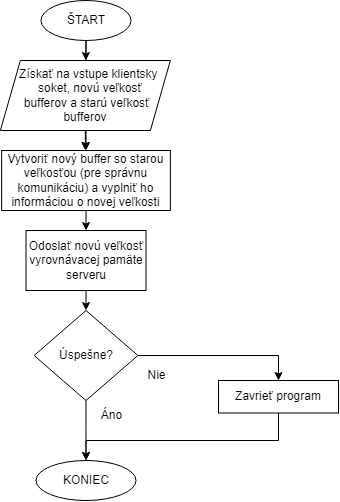

The diagram above was exported from draw.io. Its source (the exported page's mxGraphModel, read from the mxfile embedded in the PNG):
<mxGraphModel dx="981" dy="520" grid="1" gridSize="10" guides="1" tooltips="1" connect="1" arrows="1" fold="1" page="1" pageScale="1" pageWidth="827" pageHeight="1169" math="0" shadow="0">
  <root>
    <mxCell id="0" />
    <mxCell id="1" parent="0" />
    <mxCell id="rHY19q_051vyewuaYhAu-29" style="edgeStyle=orthogonalEdgeStyle;rounded=0;orthogonalLoop=1;jettySize=auto;html=1;exitX=0.5;exitY=1;exitDx=0;exitDy=0;entryX=0.5;entryY=0;entryDx=0;entryDy=0;" parent="1" source="tddx30WZNGqtdUzcZL9P-1" edge="1">
      <mxGeometry relative="1" as="geometry">
        <mxPoint x="407.5050000000001" y="100" as="targetPoint" />
      </mxGeometry>
    </mxCell>
    <mxCell id="kFvfXpQkitepP9NtpXz6-2" style="edgeStyle=orthogonalEdgeStyle;rounded=0;orthogonalLoop=1;jettySize=auto;html=1;exitX=0.5;exitY=1;exitDx=0;exitDy=0;fontFamily=Helvetica;fontSize=12;" edge="1" parent="1" source="tddx30WZNGqtdUzcZL9P-1">
      <mxGeometry relative="1" as="geometry">
        <mxPoint x="407.2857142857142" y="80" as="targetPoint" />
      </mxGeometry>
    </mxCell>
    <mxCell id="tddx30WZNGqtdUzcZL9P-1" value="ŠTART" style="ellipse;whiteSpace=wrap;html=1;" parent="1" vertex="1">
      <mxGeometry x="362.51" y="20" width="90" height="40" as="geometry" />
    </mxCell>
    <mxCell id="tddx30WZNGqtdUzcZL9P-2" value="KONIEC" style="ellipse;whiteSpace=wrap;html=1;" parent="1" vertex="1">
      <mxGeometry x="357.51" y="480" width="100" height="40" as="geometry" />
    </mxCell>
    <mxCell id="rHY19q_051vyewuaYhAu-42" style="edgeStyle=orthogonalEdgeStyle;rounded=0;orthogonalLoop=1;jettySize=auto;html=1;entryX=0.5;entryY=0;entryDx=0;entryDy=0;" parent="1" target="rHY19q_051vyewuaYhAu-14" edge="1">
      <mxGeometry relative="1" as="geometry">
        <mxPoint x="407.5" y="150" as="sourcePoint" />
      </mxGeometry>
    </mxCell>
    <mxCell id="rHY19q_051vyewuaYhAu-44" style="edgeStyle=orthogonalEdgeStyle;rounded=0;orthogonalLoop=1;jettySize=auto;html=1;entryX=0.5;entryY=0;entryDx=0;entryDy=0;" parent="1" source="rHY19q_051vyewuaYhAu-2" target="rHY19q_051vyewuaYhAu-25" edge="1">
      <mxGeometry relative="1" as="geometry" />
    </mxCell>
    <mxCell id="rHY19q_051vyewuaYhAu-45" style="edgeStyle=orthogonalEdgeStyle;rounded=0;orthogonalLoop=1;jettySize=auto;html=1;entryX=0.5;entryY=0;entryDx=0;entryDy=0;" parent="1" source="rHY19q_051vyewuaYhAu-2" target="tddx30WZNGqtdUzcZL9P-2" edge="1">
      <mxGeometry relative="1" as="geometry" />
    </mxCell>
    <mxCell id="rHY19q_051vyewuaYhAu-2" value="&amp;nbsp;Úspešne?&amp;nbsp;" style="rhombus;whiteSpace=wrap;html=1;" parent="1" vertex="1">
      <mxGeometry x="355.64" y="330" width="103.73" height="90" as="geometry" />
    </mxCell>
    <mxCell id="rHY19q_051vyewuaYhAu-7" value="Nie" style="text;html=1;align=center;verticalAlign=middle;resizable=0;points=[];autosize=1;strokeColor=none;fillColor=none;" parent="1" vertex="1">
      <mxGeometry x="457.51" y="380" width="40" height="30" as="geometry" />
    </mxCell>
    <mxCell id="rHY19q_051vyewuaYhAu-8" value="Áno" style="text;html=1;align=center;verticalAlign=middle;resizable=0;points=[];autosize=1;strokeColor=none;fillColor=none;" parent="1" vertex="1">
      <mxGeometry x="412.51" y="420" width="40" height="30" as="geometry" />
    </mxCell>
    <mxCell id="tP6q1b9CDFHeEPga-Vmw-2" style="edgeStyle=orthogonalEdgeStyle;rounded=0;orthogonalLoop=1;jettySize=auto;html=1;exitX=0.5;exitY=1;exitDx=0;exitDy=0;entryX=0.5;entryY=0;entryDx=0;entryDy=0;" parent="1" source="rHY19q_051vyewuaYhAu-14" target="tP6q1b9CDFHeEPga-Vmw-1" edge="1">
      <mxGeometry relative="1" as="geometry" />
    </mxCell>
    <mxCell id="rHY19q_051vyewuaYhAu-14" value="Vytvoriť nový buffer so starou veľkosťou (pre správnu komunikáciu) a&amp;nbsp;vyplniť ho informáciou o novej veľkosti" style="rounded=0;whiteSpace=wrap;html=1;" parent="1" vertex="1">
      <mxGeometry x="323.14" y="170" width="168.74" height="60" as="geometry" />
    </mxCell>
    <mxCell id="rHY19q_051vyewuaYhAu-46" style="edgeStyle=orthogonalEdgeStyle;rounded=0;orthogonalLoop=1;jettySize=auto;html=1;entryX=0.5;entryY=0;entryDx=0;entryDy=0;" parent="1" source="rHY19q_051vyewuaYhAu-25" target="tddx30WZNGqtdUzcZL9P-2" edge="1">
      <mxGeometry relative="1" as="geometry">
        <Array as="points">
          <mxPoint x="600" y="460" />
          <mxPoint x="408" y="460" />
        </Array>
      </mxGeometry>
    </mxCell>
    <mxCell id="rHY19q_051vyewuaYhAu-25" value="Zavrieť program" style="rounded=0;whiteSpace=wrap;html=1;" parent="1" vertex="1">
      <mxGeometry x="540" y="400" width="120" height="32.5" as="geometry" />
    </mxCell>
    <mxCell id="tP6q1b9CDFHeEPga-Vmw-3" style="edgeStyle=orthogonalEdgeStyle;rounded=0;orthogonalLoop=1;jettySize=auto;html=1;exitX=0.5;exitY=1;exitDx=0;exitDy=0;entryX=0.5;entryY=0;entryDx=0;entryDy=0;" parent="1" source="tP6q1b9CDFHeEPga-Vmw-1" target="rHY19q_051vyewuaYhAu-2" edge="1">
      <mxGeometry relative="1" as="geometry" />
    </mxCell>
    <mxCell id="tP6q1b9CDFHeEPga-Vmw-1" value="Odoslať novú veľkosť vyrovnávacej pamäte serveru" style="rounded=0;whiteSpace=wrap;html=1;" parent="1" vertex="1">
      <mxGeometry x="347.51" y="250" width="120" height="60" as="geometry" />
    </mxCell>
    <mxCell id="kFvfXpQkitepP9NtpXz6-3" style="edgeStyle=orthogonalEdgeStyle;rounded=0;orthogonalLoop=1;jettySize=auto;html=1;exitX=0.5;exitY=1;exitDx=0;exitDy=0;fontFamily=Helvetica;fontSize=12;" edge="1" parent="1" source="kFvfXpQkitepP9NtpXz6-1">
      <mxGeometry relative="1" as="geometry">
        <mxPoint x="406.80952380952385" y="170" as="targetPoint" />
      </mxGeometry>
    </mxCell>
    <mxCell id="kFvfXpQkitepP9NtpXz6-1" value="&amp;nbsp; &amp;nbsp; &amp;nbsp;Získať na vstupe klientsky&amp;nbsp; &amp;nbsp; &amp;nbsp; &amp;nbsp; soket, novú veľkosť&amp;nbsp; &amp;nbsp;bufferov a starú veľkosť bufferov" style="shape=parallelogram;perimeter=parallelogramPerimeter;whiteSpace=wrap;html=1;fixedSize=1;fontFamily=Helvetica;fontSize=12;" vertex="1" parent="1">
      <mxGeometry x="321.88" y="80" width="170" height="70" as="geometry" />
    </mxCell>
  </root>
</mxGraphModel>